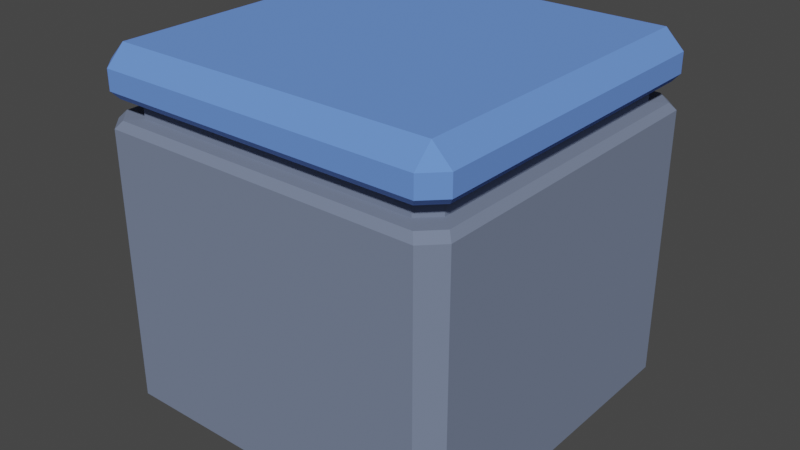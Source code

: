 # Source: TriggerCube.blend  (saved by Blender 2.81.16; exported with 4.5.12 LTS)
import bpy
from mathutils import Matrix  # noqa: F401  (used for matrix-valued properties, if any)

bpy.ops.wm.read_factory_settings(use_empty=True)
scene = bpy.context.scene
scene.name = 'Scene'

# ---- collections
col_collection = bpy.data.collections.new('Collection'); scene.collection.children.link(col_collection)

# ---- materials (node trees are filled in below, after node groups)
mat_body = bpy.data.materials.new('Body')
mat_body.alpha_threshold = 0.0
mat_body.use_transparent_shadow = False
mat_body.line_color = (0.0, 0.0, 0.0, 1.0)
mat_head = bpy.data.materials.new('Head')
mat_head.use_transparent_shadow = False

# ---- material node trees
mat_body.use_nodes = True; mat_body.node_tree.nodes.clear()
_N = mat_body.node_tree.nodes; _L = mat_body.node_tree.links
n0 = _N.new('ShaderNodeOutputMaterial'); n0.name = 'Material Output'; n0.location = (300, 300)
n1 = _N.new('ShaderNodeBsdfPrincipled'); n1.name = 'Principled BSDF'; n1.location = (10, 300)
n1.distribution = 'GGX'
n1.subsurface_method = 'BURLEY'
n1.inputs[0].default_value = (0.1686, 0.2091, 0.3108, 1.0)
n1.inputs[2].default_value = 1.0
n1.inputs[3].default_value = 1.45
n1.inputs[27].default_value = (0.0, 0.0, 0.0, 1.0)
n1.inputs[28].default_value = 1.0
_L.new(n1.outputs[0], n0.inputs[0])
n0.is_active_output = True
mat_head.use_nodes = True; mat_head.node_tree.nodes.clear()
_N = mat_head.node_tree.nodes; _L = mat_head.node_tree.links
n0 = _N.new('ShaderNodeOutputMaterial'); n0.name = 'Material Output'; n0.location = (300, 300)
n1 = _N.new('ShaderNodeBsdfPrincipled'); n1.name = 'Principled BSDF'; n1.location = (10, 300)
n1.distribution = 'GGX'
n1.subsurface_method = 'BURLEY'
n1.inputs[0].default_value = (0.1331, 0.2821, 0.8, 1.0)
n1.inputs[2].default_value = 1.0
n1.inputs[3].default_value = 1.45
n1.inputs[27].default_value = (0.0, 0.0, 0.0, 1.0)
n1.inputs[28].default_value = 1.0
_L.new(n1.outputs[0], n0.inputs[0])
n0.is_active_output = True

# ---- world
world_world = bpy.data.worlds.new('World'); scene.world = world_world
world_world.use_nodes = True; world_world.node_tree.nodes.clear()
_N = world_world.node_tree.nodes; _L = world_world.node_tree.links
n0 = _N.new('ShaderNodeOutputWorld'); n0.name = 'World Output'; n0.location = (300, 300)
n1 = _N.new('ShaderNodeBackground'); n1.name = 'Background'; n1.location = (10, 300)
n1.inputs[0].default_value = (0.05088, 0.05088, 0.05088, 1.0)
_L.new(n1.outputs[0], n0.inputs[0])
n0.is_active_output = True
world_world.color = (0.05088, 0.05088, 0.05088)
world_world.use_sun_shadow = False
world_world.sun_shadow_jitter_overblur = 0.0

# ---- meshes
me_cube = bpy.data.meshes.new('Cube')
me_cube.from_pydata([(0.8978, 0.8978, -1.0), (0.8978, 1.0, -0.8978), (1.0, 0.8978, -0.8978), (1.0, -0.8978, -0.8978), (0.8978, -1.0, -0.8978), (0.8978, -0.8978, -1.0), (-1.0, 0.8978, -0.8978), (-0.8978, 1.0, -0.8978), (-0.8978, 0.8978, -1.0), (-0.8978, -0.8978, -1.0), (-0.8978, -1.0, -0.8978), (-1.0, -0.8978, -0.8978), (-0.8938, -0.8025, 0.6446), (-0.8938, -0.8025, 0.7436), (-0.8025, -0.8938, 0.7436), (-0.8025, -0.8938, 0.6446), (0.8025, 0.8938, 0.6446), (0.8025, 0.8938, 0.7436), (0.8938, 0.8025, 0.6446), (0.8938, 0.8025, 0.7436), (0.8025, -0.8938, 0.7436), (0.8025, -0.8938, 0.6446), (0.8938, -0.8025, 0.6446), (0.8938, -0.8025, 0.7436), (-0.8025, 0.8938, 0.6446), (-0.8025, 0.8938, 0.7436), (-0.8938, 0.8025, 0.6446), (-0.8938, 0.8025, 0.7436), (0.9686, 0.8697, 0.6404), (1.0, 0.8978, 0.6011), (0.8697, 0.9686, 0.6404), (0.8978, 1.0, 0.6011), (-0.8978, -1.0, 0.6011), (-0.8697, -0.9686, 0.6404), (-0.9686, -0.8697, 0.6404), (-1.0, -0.8978, 0.6011), (0.8697, -0.9686, 0.6404), (0.8978, -1.0, 0.6011), (1.0, -0.8978, 0.6011), (0.9686, -0.8697, 0.6404), (-0.8978, 1.0, 0.6011), (-0.8697, 0.9686, 0.6404), (-1.0, 0.8978, 0.6011), (-0.9686, 0.8697, 0.6404)], [], [(8, 0, 5, 9), (41, 43, 26, 24), (0, 1, 2), (3, 4, 5), (6, 7, 8), (9, 10, 11), (8, 9, 11, 6), (0, 8, 7, 1), (28, 30, 16, 18), (36, 39, 22, 21), (9, 5, 4, 10), (5, 0, 2, 3), (34, 33, 15, 12), (25, 17, 16, 24), (30, 41, 24, 16), (39, 28, 18, 22), (33, 36, 21, 15), (43, 34, 12, 26), (7, 40, 31, 1), (2, 29, 38, 3), (11, 35, 42, 6), (37, 4, 3, 38), (29, 2, 1, 31), (24, 26, 27, 25), (21, 22, 23, 20), (14, 13, 12, 15), (18, 16, 17, 19), (19, 23, 22, 18), (20, 14, 15, 21), (13, 27, 26, 12), (40, 7, 6, 42), (4, 37, 32, 10), (10, 32, 35, 11), (31, 40, 41, 30), (40, 42, 43, 41), (37, 38, 39, 36), (35, 32, 33, 34), (29, 31, 30, 28), (38, 29, 28, 39), (32, 37, 36, 33), (42, 35, 34, 43)])
_uv = me_cube.uv_layers.new(name='UVMap')
_uv.uv.foreach_set('vector', [0.1378, 0.5128, 0.3622, 0.5128, 0.3622, 0.7372, 0.1378, 0.7372, 0.5798, 0.2628, 0.5798, 0.2372, 0.5798, 0.2372, 0.5798, 0.2628, 0.3622, 0.5128, 0.3622, 0.5, 0.375, 0.5128, 0.3878, 0.7372, 0.3878, 0.75, 0.375, 0.7372, 0.3878, 0.2372, 0.3878, 0.25, 0.375, 0.2372, 0.1378, 0.7372, 0.1378, 0.75, 0.125, 0.7372, 0.1378, 0.5128, 0.1378, 0.7372, 0.125, 0.7372, 0.125, 0.5128, 0.3622, 0.5128, 0.1378, 0.5128, 0.1378, 0.5, 0.3622, 0.5, 0.5798, 0.5128, 0.5798, 0.4872, 0.5798, 0.4872, 0.5798, 0.5128, 0.5798, 0.7628, 0.5798, 0.7372, 0.5798, 0.7372, 0.5798, 0.7628, 0.1378, 0.7372, 0.3622, 0.7372, 0.3622, 0.75, 0.1378, 0.75, 0.3622, 0.7372, 0.3622, 0.5128, 0.3878, 0.5128, 0.3878, 0.7372, 0.5798, 1.0, 0.5798, 0.9872, 0.5798, 0.9872, 0.5798, 1.0, 0.5937, 0.2628, 0.5937, 0.4872, 0.5798, 0.4872, 0.5798, 0.2628, 0.5798, 0.4872, 0.5798, 0.2628, 0.5798, 0.2628, 0.5798, 0.4872, 0.5798, 0.7372, 0.5798, 0.5128, 0.5798, 0.5128, 0.5798, 0.7372, 0.5798, 0.9872, 0.5798, 0.7628, 0.5798, 0.7628, 0.5798, 0.9872, 0.5798, 0.2372, 0.5798, 0.01277, 0.5798, 0.01277, 0.5798, 0.2372, 0.3878, 0.2628, 0.5751, 0.2628, 0.5751, 0.4872, 0.3878, 0.4872, 0.3878, 0.5128, 0.5751, 0.5128, 0.5751, 0.7372, 0.3878, 0.7372, 0.3878, 0.01277, 0.5751, 0.01277, 0.5751, 0.2372, 0.3878, 0.2372, 0.5751, 0.7628, 0.3878, 0.7628, 0.3878, 0.7372, 0.5751, 0.7372, 0.5751, 0.5128, 0.3878, 0.5128, 0.3878, 0.4872, 0.5751, 0.4872, 0.5798, 0.2628, 0.5798, 0.2372, 0.5937, 0.2372, 0.5937, 0.2628, 0.5798, 0.7628, 0.5798, 0.7372, 0.5937, 0.7372, 0.5937, 0.7628, 0.5937, 0.9872, 0.5937, 1.0, 0.5798, 1.0, 0.5798, 0.9872, 0.5798, 0.5128, 0.5798, 0.4872, 0.5937, 0.4872, 0.5937, 0.5128, 0.5937, 0.5128, 0.5937, 0.7372, 0.5798, 0.7372, 0.5798, 0.5128, 0.5937, 0.7628, 0.5937, 0.9872, 0.5798, 0.9872, 0.5798, 0.7628, 0.5937, 0.01277, 0.5937, 0.2372, 0.5798, 0.2372, 0.5798, 0.01277, 0.5751, 0.2628, 0.3878, 0.2628, 0.3878, 0.2372, 0.5751, 0.2372, 0.3878, 0.7628, 0.5751, 0.7628, 0.5751, 0.9872, 0.3878, 0.9872, 0.3878, 0.9872, 0.5751, 0.9872, 0.5751, 1.0, 0.3878, 1.0, 0.5751, 0.4872, 0.5751, 0.2628, 0.5798, 0.2628, 0.5798, 0.4872, 0.5751, 0.2628, 0.5751, 0.2372, 0.5798, 0.2372, 0.5798, 0.2628, 0.5751, 0.7628, 0.5751, 0.7372, 0.5798, 0.7372, 0.5798, 0.7628, 0.5751, 1.0, 0.5751, 0.9872, 0.5798, 0.9872, 0.5798, 1.0, 0.5751, 0.5128, 0.5751, 0.4872, 0.5798, 0.4872, 0.5798, 0.5128, 0.5751, 0.7372, 0.5751, 0.5128, 0.5798, 0.5128, 0.5798, 0.7372, 0.5751, 0.9872, 0.5751, 0.7628, 0.5798, 0.7628, 0.5798, 0.9872, 0.5751, 0.2372, 0.5751, 0.01277, 0.5798, 0.01277, 0.5798, 0.2372])
me_cube.materials.append(mat_body)
me_cube.use_remesh_preserve_volume = False
me_cube.use_remesh_preserve_attributes = False
me_cube.use_mirror_vertex_groups = False
me_cube.update()
me_cube_001 = bpy.data.meshes.new('Cube.001')
me_cube_001.from_pydata([(0.8978, 1.0, 0.8978), (0.8978, 0.8978, 1.0), (1.0, 0.8978, 0.8978), (1.0, -0.8978, 0.8978), (0.8978, -0.8978, 1.0), (0.8978, -1.0, 0.8978), (-0.8978, 1.0, 0.8978), (-1.0, 0.8978, 0.8978), (-0.8978, 0.8978, 1.0), (-1.0, -0.8978, 0.8978), (-0.8978, -1.0, 0.8978), (-0.8978, -0.8978, 1.0), (-0.8938, -0.8025, 0.7436), (-0.8025, -0.8938, 0.7436), (0.8025, 0.8938, 0.7436), (0.8938, 0.8025, 0.7436), (0.8025, -0.8938, 0.7436), (0.8938, -0.8025, 0.7436), (-0.8025, 0.8938, 0.7436), (-0.8938, 0.8025, 0.7436), (1.0, 0.8978, 0.7871), (0.9686, 0.8697, 0.7478), (0.8978, 1.0, 0.7871), (0.8697, 0.9686, 0.7478), (-0.8697, -0.9686, 0.7478), (-0.8978, -1.0, 0.7871), (-1.0, -0.8978, 0.7871), (-0.9686, -0.8697, 0.7478), (0.8978, -1.0, 0.7871), (0.8697, -0.9686, 0.7478), (0.9686, -0.8697, 0.7478), (1.0, -0.8978, 0.7871), (-0.8697, 0.9686, 0.7478), (-0.8978, 1.0, 0.7871), (-0.9686, 0.8697, 0.7478), (-1.0, 0.8978, 0.7871)], [], [(30, 29, 16, 17), (1, 8, 11, 4), (21, 30, 17, 15), (0, 1, 2), (3, 4, 5), (6, 7, 8), (9, 10, 11), (24, 27, 12, 13), (4, 11, 10, 5), (1, 4, 3, 2), (11, 8, 7, 9), (8, 1, 0, 6), (29, 24, 13, 16), (34, 32, 18, 19), (25, 10, 9, 26), (5, 28, 31, 3), (2, 20, 22, 0), (33, 6, 0, 22), (26, 9, 7, 35), (20, 2, 3, 31), (32, 23, 14, 18), (28, 5, 10, 25), (27, 34, 19, 12), (6, 33, 35, 7), (33, 22, 23, 32), (35, 33, 32, 34), (31, 28, 29, 30), (25, 26, 27, 24), (22, 20, 21, 23), (20, 31, 30, 21), (28, 25, 24, 29), (26, 35, 34, 27), (23, 21, 15, 14)])
me_cube_001.polygons.foreach_set('material_index', [0, 1, 0, 1, 1, 1, 1, 0, 1, 1, 1, 1, 0, 0, 1, 1, 1, 1, 1, 1, 0, 1, 0, 1, 1, 1, 1, 1, 1, 1, 1, 1, 0])
_uv = me_cube_001.uv_layers.new(name='UVMap')
_uv.uv.foreach_set('vector', [0.5937, 0.7372, 0.5937, 0.7628, 0.5937, 0.7628, 0.5937, 0.7372, 0.6378, 0.5128, 0.8622, 0.5128, 0.8622, 0.7372, 0.6378, 0.7372, 0.5937, 0.5128, 0.5937, 0.7372, 0.5937, 0.7372, 0.5937, 0.5128, 0.6122, 0.4872, 0.625, 0.4872, 0.6122, 0.5, 0.6122, 0.7372, 0.625, 0.7372, 0.6122, 0.75, 0.6122, 0.2628, 0.6122, 0.25, 0.625, 0.2628, 0.6122, 0.01277, 0.6122, 0.0, 0.625, 0.01277, 0.5937, 0.9872, 0.5937, 1.0, 0.5937, 1.0, 0.5937, 0.9872, 0.6378, 0.7372, 0.8622, 0.7372, 0.8622, 0.75, 0.6378, 0.75, 0.6378, 0.5128, 0.6378, 0.7372, 0.6122, 0.7372, 0.6122, 0.5128, 0.8622, 0.7372, 0.8622, 0.5128, 0.875, 0.5128, 0.875, 0.7372, 0.8622, 0.5128, 0.6378, 0.5128, 0.6378, 0.5, 0.8622, 0.5, 0.5937, 0.7628, 0.5937, 0.9872, 0.5937, 0.9872, 0.5937, 0.7628, 0.5937, 0.2372, 0.5937, 0.2628, 0.5937, 0.2628, 0.5937, 0.2372, 0.5984, 0.9872, 0.6122, 0.9872, 0.6122, 1.0, 0.5984, 1.0, 0.6122, 0.7628, 0.5984, 0.7628, 0.5984, 0.7372, 0.6122, 0.7372, 0.6122, 0.5128, 0.5984, 0.5128, 0.5984, 0.4872, 0.6122, 0.4872, 0.5984, 0.2628, 0.6122, 0.2628, 0.6122, 0.4872, 0.5984, 0.4872, 0.5984, 0.01277, 0.6122, 0.01277, 0.6122, 0.2372, 0.5984, 0.2372, 0.5984, 0.5128, 0.6122, 0.5128, 0.6122, 0.7372, 0.5984, 0.7372, 0.5937, 0.2628, 0.5937, 0.4872, 0.5937, 0.4872, 0.5937, 0.2628, 0.5984, 0.7628, 0.6122, 0.7628, 0.6122, 0.9872, 0.5984, 0.9872, 0.5937, 0.01277, 0.5937, 0.2372, 0.5937, 0.2372, 0.5937, 0.01277, 0.6122, 0.2628, 0.5984, 0.2628, 0.5984, 0.2372, 0.6122, 0.2372, 0.5984, 0.2628, 0.5984, 0.4872, 0.5937, 0.4872, 0.5937, 0.2628, 0.5984, 0.2372, 0.5984, 0.2628, 0.5937, 0.2628, 0.5937, 0.2372, 0.5984, 0.7372, 0.5984, 0.7628, 0.5937, 0.7628, 0.5937, 0.7372, 0.5984, 0.9872, 0.5984, 1.0, 0.5937, 1.0, 0.5937, 0.9872, 0.5984, 0.4872, 0.5984, 0.5128, 0.5937, 0.5128, 0.5937, 0.4872, 0.5984, 0.5128, 0.5984, 0.7372, 0.5937, 0.7372, 0.5937, 0.5128, 0.5984, 0.7628, 0.5984, 0.9872, 0.5937, 0.9872, 0.5937, 0.7628, 0.5984, 0.01277, 0.5984, 0.2372, 0.5937, 0.2372, 0.5937, 0.01277, 0.5937, 0.4872, 0.5937, 0.5128, 0.5937, 0.5128, 0.5937, 0.4872])
me_cube_001.materials.append(mat_body)
me_cube_001.materials.append(mat_head)
me_cube_001.use_remesh_preserve_volume = False
me_cube_001.use_remesh_preserve_attributes = False
me_cube_001.use_mirror_vertex_groups = False
me_cube_001.update()

# ---- objects
ob_body = bpy.data.objects.new('Body', me_cube)
ob_head = bpy.data.objects.new('Head', me_cube_001)

# ---- transforms, parenting, visibility, modifiers, constraints
ob_body.location = (0.0, 0.0, 0.0)
ob_body.lock_rotations_4d = False
ob_body.empty_display_type = 'ARROWS'
ob_body.lineart.crease_threshold = 0.0
ob_head.location = (0.0, 0.0, 0.0)
ob_head.lock_rotations_4d = False
ob_head.empty_display_type = 'ARROWS'
ob_head.lineart.crease_threshold = 0.0

# ---- collection membership
col_collection.objects.link(ob_body)
col_collection.objects.link(ob_head)

# ---- scene / render settings (as saved in the file)
scene.frame_start = 1; scene.frame_end = 250; scene.frame_set(1)
scene.render.engine = 'BLENDER_EEVEE_NEXT'
scene.cycles.use_denoising = False
scene.cycles.samples = 128
scene.cycles.sampling_pattern = 'TABULATED_SOBOL'
scene.cycles.use_adaptive_sampling = False
scene.cycles.use_light_tree = False
scene.view_settings.view_transform = 'Filmic'
bpy.context.view_layer.update()

# ---- added for rendering (the .blend has no active camera and no usable light): camera, sun
cam_auto = bpy.data.cameras.new('AutoCamera')
cam_auto.lens = 50.0
cam_auto.sensor_width = 36.0
cam_auto.clip_end = 1000.0
ob_auto_camera = bpy.data.objects.new('AutoCamera', cam_auto)
scene.collection.objects.link(ob_auto_camera)
ob_auto_camera.location = (3.20507, -3.84609, 2.56406)
ob_auto_camera.rotation_euler = (1.09748, -7.21219e-08, 0.694738)
scene.camera = ob_auto_camera
light_auto_sun = bpy.data.lights.new('AutoSun', 'SUN')
light_auto_sun.energy = 3.0
light_auto_sun.angle = 0.0523599
ob_auto_sun = bpy.data.objects.new('AutoSun', light_auto_sun)
scene.collection.objects.link(ob_auto_sun)
ob_auto_sun.rotation_euler = (0.872665, 0.174533, 0.523599)
bpy.context.view_layer.update()
